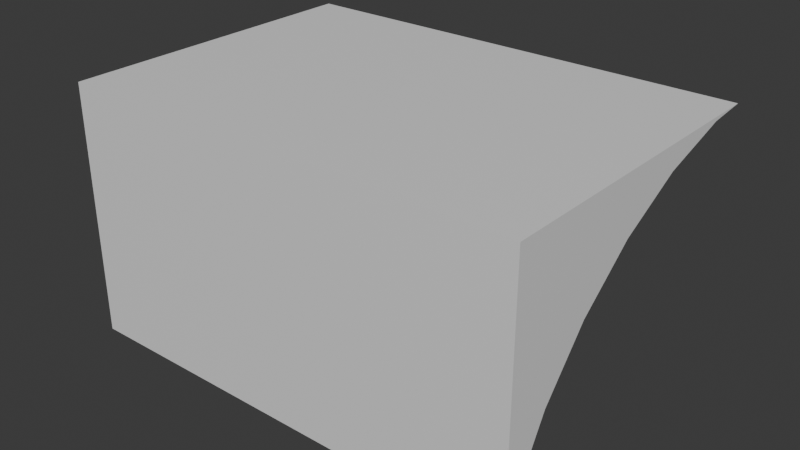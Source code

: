 # Source: Curve.blend  (saved by Blender 4.4.32; exported with 4.5.12 LTS)
import bpy
from mathutils import Matrix  # noqa: F401  (used for matrix-valued properties, if any)

bpy.ops.wm.read_factory_settings(use_empty=True)
scene = bpy.context.scene
scene.name = 'Scene'

# ---- collections
col_collection = bpy.data.collections.new('Collection'); scene.collection.children.link(col_collection)

# ---- materials (node trees are filled in below, after node groups)
mat_material = bpy.data.materials.new('Material')
mat_material.alpha_threshold = 0.0
mat_material.roughness = 0.5
mat_material.line_color = (0.0, 0.0, 0.0, 1.0)
mat_material_001 = bpy.data.materials.new('Material.001')
mat_material_002 = bpy.data.materials.new('Material.002')
mat_material_003 = bpy.data.materials.new('Material.003')
mat_material_004 = bpy.data.materials.new('Material.004')
mat_curve = bpy.data.materials.new('Curve')

# ---- node groups
ng_smooth_by_angle = bpy.data.node_groups.new('Smooth by Angle', 'GeometryNodeTree')
_s = ng_smooth_by_angle.interface.new_socket(name='Mesh', in_out='OUTPUT', socket_type='NodeSocketGeometry')
_s = ng_smooth_by_angle.interface.new_socket(name='Mesh', in_out='INPUT', socket_type='NodeSocketGeometry')
_s = ng_smooth_by_angle.interface.new_socket(name='Angle', in_out='INPUT', socket_type='NodeSocketFloat')
_s.subtype = 'ANGLE'
_s.default_value = 0.5236
_s.min_value = 0.0
_s.max_value = 3.142
_s.description = 'Maximum face angle for smooth edges'
_s = ng_smooth_by_angle.interface.new_socket(name='Ignore Sharpness', in_out='INPUT', socket_type='NodeSocketBool')
_s.force_non_field = True
ng_smooth_by_angle.description = 'Set the sharpness of mesh edges based on the angle between the neighboring faces'
ng_smooth_by_angle.is_modifier = True
_N = ng_smooth_by_angle.nodes; _L = ng_smooth_by_angle.links
n0 = _N.new('GeometryNodeSetShadeSmooth'); n0.name = 'Set Shade Smooth'; n0.location = (120, -80)
n0.domain = 'EDGE'
n1 = _N.new('GeometryNodeSetShadeSmooth'); n1.name = 'Set Shade Smooth.001'; n1.location = (300, -80)
n2 = _N.new('NodeGroupOutput'); n2.name = 'Group Output'; n2.location = (480, -80)
n3 = _N.new('GeometryNodeInputMeshEdgeAngle'); n3.name = 'Edge Angle'; n3.location = (-440, -240)
n4 = _N.new('NodeGroupInput'); n4.name = 'Group Input'; n4.location = (-80, -80)
n5 = _N.new('GeometryNodeInputEdgeSmooth'); n5.name = 'Is Edge Smooth'; n5.location = (-260, -120)
n6 = _N.new('GeometryNodeInputShadeSmooth'); n6.name = 'Is Shade Smooth'; n6.location = (-440, -397)
n7 = _N.new('FunctionNodeCompare'); n7.name = 'Compare'; n7.location = (-260, -260)
n7.operation = 'LESS_EQUAL'
n7.inputs[6].default_value = (0.0, 0.0, 0.0, 0.0)
n7.inputs[7].default_value = (0.0, 0.0, 0.0, 0.0)
n8 = _N.new('FunctionNodeBooleanMath'); n8.name = 'Boolean Math.001'; n8.location = (-80, -260)
n9 = _N.new('NodeGroupInput'); n9.name = 'Group Input.001'; n9.location = (-440, -329)
n10 = _N.new('NodeGroupInput'); n10.name = 'Group Input.002'; n10.location = (-259, -189)
n11 = _N.new('FunctionNodeBooleanMath'); n11.name = 'Boolean Math'; n11.location = (-80, -149)
n11.operation = 'OR'
n12 = _N.new('FunctionNodeBooleanMath'); n12.name = 'Boolean Math.002'; n12.location = (-260, -380)
n12.operation = 'OR'
n13 = _N.new('NodeGroupInput'); n13.name = 'Group Input.003'; n13.location = (-440, -460)
_L.new(n3.outputs[0], n7.inputs[0])
_L.new(n1.outputs[0], n2.inputs[0])
_L.new(n9.outputs[1], n7.inputs[1])
_L.new(n7.outputs[0], n8.inputs[0])
_L.new(n4.outputs[0], n0.inputs[0])
_L.new(n0.outputs[0], n1.inputs[0])
_L.new(n8.outputs[0], n0.inputs[2])
_L.new(n10.outputs[2], n11.inputs[1])
_L.new(n5.outputs[0], n11.inputs[0])
_L.new(n11.outputs[0], n0.inputs[1])
_L.new(n13.outputs[2], n12.inputs[1])
_L.new(n6.outputs[0], n12.inputs[0])
_L.new(n12.outputs[0], n8.inputs[1])
n2.is_active_output = True

# ---- material node trees
mat_material.use_nodes = True; mat_material.node_tree.nodes.clear()
_N = mat_material.node_tree.nodes; _L = mat_material.node_tree.links
n0 = _N.new('ShaderNodeOutputMaterial'); n0.name = 'Material Output'; n0.location = (300, 300)
n1 = _N.new('ShaderNodeBsdfPrincipled'); n1.name = 'Principled BSDF'; n1.location = (10, 300)
n1.inputs[3].default_value = 1.45
_L.new(n1.outputs[0], n0.inputs[0])
n0.is_active_output = True
mat_material_001.use_nodes = True; mat_material_001.node_tree.nodes.clear()
_N = mat_material_001.node_tree.nodes; _L = mat_material_001.node_tree.links
n0 = _N.new('ShaderNodeBsdfPrincipled'); n0.name = 'Principled BSDF'; n0.location = (10, 300)
n1 = _N.new('ShaderNodeOutputMaterial'); n1.name = 'Material Output'; n1.location = (300, 300)
_L.new(n0.outputs[0], n1.inputs[0])
n1.is_active_output = True
mat_material_002.use_nodes = True; mat_material_002.node_tree.nodes.clear()
_N = mat_material_002.node_tree.nodes; _L = mat_material_002.node_tree.links
n0 = _N.new('ShaderNodeBsdfPrincipled'); n0.name = 'Principled BSDF'; n0.location = (10, 300)
n1 = _N.new('ShaderNodeOutputMaterial'); n1.name = 'Material Output'; n1.location = (300, 300)
_L.new(n0.outputs[0], n1.inputs[0])
n1.is_active_output = True
mat_material_003.use_nodes = True; mat_material_003.node_tree.nodes.clear()
_N = mat_material_003.node_tree.nodes; _L = mat_material_003.node_tree.links
n0 = _N.new('ShaderNodeBsdfPrincipled'); n0.name = 'Principled BSDF'; n0.location = (10, 300)
n1 = _N.new('ShaderNodeOutputMaterial'); n1.name = 'Material Output'; n1.location = (300, 300)
_L.new(n0.outputs[0], n1.inputs[0])
n1.is_active_output = True
mat_material_004.use_nodes = True; mat_material_004.node_tree.nodes.clear()
_N = mat_material_004.node_tree.nodes; _L = mat_material_004.node_tree.links
n0 = _N.new('ShaderNodeBsdfPrincipled'); n0.name = 'Principled BSDF'; n0.location = (10, 300)
n1 = _N.new('ShaderNodeOutputMaterial'); n1.name = 'Material Output'; n1.location = (300, 300)
_L.new(n0.outputs[0], n1.inputs[0])
n1.is_active_output = True
mat_curve.use_nodes = True; mat_curve.node_tree.nodes.clear()
_N = mat_curve.node_tree.nodes; _L = mat_curve.node_tree.links
n0 = _N.new('ShaderNodeBsdfPrincipled'); n0.name = 'Principled BSDF'; n0.location = (10, 300)
n1 = _N.new('ShaderNodeOutputMaterial'); n1.name = 'Material Output'; n1.location = (300, 300)
_L.new(n0.outputs[0], n1.inputs[0])
n1.is_active_output = True

# ---- world
world_world = bpy.data.worlds.new('World'); scene.world = world_world
world_world.use_nodes = True; world_world.node_tree.nodes.clear()
_N = world_world.node_tree.nodes; _L = world_world.node_tree.links
n0 = _N.new('ShaderNodeOutputWorld'); n0.name = 'World Output'; n0.location = (300, 300)
n1 = _N.new('ShaderNodeBackground'); n1.name = 'Background'; n1.location = (10, 300)
n1.inputs[0].default_value = (0.05088, 0.05088, 0.05088, 1.0)
_L.new(n1.outputs[0], n0.inputs[0])
n0.is_active_output = True
world_world.color = (0.05088, 0.05088, 0.05088)
world_world.sun_shadow_jitter_overblur = 0.0

# ---- meshes
me_cube = bpy.data.meshes.new('Cube')
me_cube.from_pydata([(1.0, -1.0, 1.0), (-1.0, -1.0, 1.0), (-1.0, 0.3737, 1.0), (1.0, 0.3737, 1.0), (1.0, -1.0, -0.09217), (-1.0, -1.0, -0.09217), (-1.0, -0.6076, 0.5624), (-1.0, -0.8049, 0.329), (-1.0, -0.9516, 0.06282), (-1.0, 0.2047, 0.9838), (-1.0, -0.09293, 0.8962), (-1.0, -0.3672, 0.7539), (1.0, -0.09293, 0.8962), (1.0, -0.3672, 0.7539), (1.0, 0.2047, 0.9838), (1.0, -0.6076, 0.5624), (1.0, -0.8049, 0.329), (1.0, -0.9516, 0.06282)], [], [(2, 1, 0, 3), (4, 0, 1, 5), (1, 2, 9, 10, 11, 6, 7, 8, 5), (14, 3, 0, 4, 17, 16, 15, 13, 12), (4, 5, 8, 17), (7, 16, 17, 8), (6, 15, 16, 7), (15, 6, 11, 13), (10, 12, 13, 11), (9, 14, 12, 10), (3, 14, 9, 2)])
me_cube.polygons.foreach_set('use_smooth', [True] * 11)
me_cube.polygons.foreach_set('material_index', [3, 4, 2, 1, 5, 5, 5, 5, 5, 5, 5])
_uv = me_cube.uv_layers.new(name='UVMap')
_uv.uv.foreach_set('vector', [0.875, 0.5783, 0.875, 0.75, 0.625, 0.75, 0.625, 0.5783, 0.4885, 0.75, 0.625, 0.75, 0.625, 1.0, 0.4885, 1.0, 0.625, 0.0, 0.625, 0.1717, 0.623, 0.1506, 0.612, 0.1134, 0.5942, 0.0791, 0.5703, 0.04904, 0.5411, 0.02438, 0.5079, 0.006055, 0.4885, 0.0, 0.623, 0.5994, 0.625, 0.5783, 0.625, 0.75, 0.4885, 0.75, 0.5079, 0.7439, 0.5411, 0.7256, 0.5703, 0.701, 0.5942, 0.6709, 0.612, 0.6366, 0.4543, 0.9955, 0.4543, 0.5073, 0.4375, 0.5073, 0.4375, 0.9955, 0.4062, 0.5073, 0.4062, 0.9955, 0.4375, 0.9955, 0.4375, 0.5073, 0.375, 0.5073, 0.375, 0.9955, 0.4062, 0.9955, 0.4062, 0.5073, 0.375, 0.9955, 0.375, 0.5073, 0.3438, 0.5073, 0.3438, 0.9955, 0.3125, 0.5073, 0.3125, 0.9955, 0.3438, 0.9955, 0.3438, 0.5073, 0.2812, 0.5073, 0.2812, 0.9955, 0.3125, 0.9955, 0.3125, 0.5073, 0.2642, 0.9955, 0.2812, 0.9955, 0.2812, 0.5073, 0.2642, 0.5073])
me_cube.materials.append(mat_material)
me_cube.materials.append(mat_material_001)
me_cube.materials.append(mat_material_002)
me_cube.materials.append(mat_material_003)
me_cube.materials.append(mat_material_004)
me_cube.materials.append(mat_curve)
me_cube.use_mirror_vertex_groups = False
me_cube.update()

# ---- objects
ob_cube = bpy.data.objects.new('Cube', me_cube)

# ---- transforms, parenting, visibility, modifiers, constraints
ob_cube.location = (0.0, 0.0, 0.0)
ob_cube.lock_rotations_4d = False
ob_cube.empty_display_type = 'ARROWS'
ob_cube.lineart.crease_threshold = 0.0
_m = ob_cube.modifiers.new('Smooth by Angle', 'NODES')
_m.node_group = ng_smooth_by_angle
_m.use_pin_to_last = True
_m.show_group_selector = False

# ---- collection membership
col_collection.objects.link(ob_cube)

# ---- scene / render settings (as saved in the file)
scene.frame_start = 1; scene.frame_end = 250; scene.frame_set(1)
scene.render.engine = 'BLENDER_EEVEE_NEXT'
bpy.context.view_layer.update()

# ---- added for rendering (the .blend has no active camera and no usable light): camera, sun
cam_auto = bpy.data.cameras.new('AutoCamera')
cam_auto.lens = 50.0
cam_auto.sensor_width = 36.0
cam_auto.clip_end = 1000.0
ob_auto_camera = bpy.data.objects.new('AutoCamera', cam_auto)
scene.collection.objects.link(ob_auto_camera)
ob_auto_camera.location = (2.46186, -3.26737, 2.4234)
ob_auto_camera.rotation_euler = (1.09748, -7.21219e-08, 0.694738)
scene.camera = ob_auto_camera
light_auto_sun = bpy.data.lights.new('AutoSun', 'SUN')
light_auto_sun.energy = 3.0
light_auto_sun.angle = 0.0523599
ob_auto_sun = bpy.data.objects.new('AutoSun', light_auto_sun)
scene.collection.objects.link(ob_auto_sun)
ob_auto_sun.rotation_euler = (0.872665, 0.174533, 0.523599)
bpy.context.view_layer.update()
